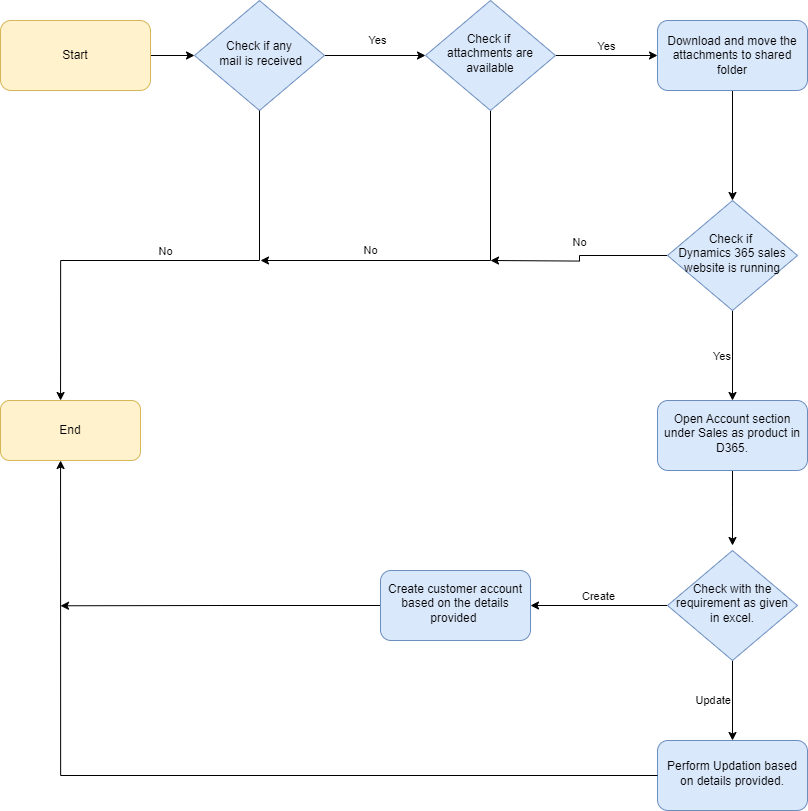

The diagram above was exported from draw.io. Its source (the exported page's mxGraphModel, read from the mxfile embedded in the PNG):
<mxGraphModel dx="1134" dy="649" grid="1" gridSize="10" guides="1" tooltips="1" connect="1" arrows="1" fold="1" page="1" pageScale="1" pageWidth="827" pageHeight="1169" math="0" shadow="0">
  <root>
    <mxCell id="WIyWlLk6GJQsqaUBKTNV-0" />
    <mxCell id="WIyWlLk6GJQsqaUBKTNV-1" parent="WIyWlLk6GJQsqaUBKTNV-0" />
    <mxCell id="7P5B00CkyzfECxIaHRp_-14" value="Yes" style="edgeStyle=orthogonalEdgeStyle;rounded=0;orthogonalLoop=1;jettySize=auto;html=1;exitX=1;exitY=0.5;exitDx=0;exitDy=0;entryX=0;entryY=0.5;entryDx=0;entryDy=0;" parent="WIyWlLk6GJQsqaUBKTNV-1" source="WIyWlLk6GJQsqaUBKTNV-10" target="7P5B00CkyzfECxIaHRp_-10" edge="1">
      <mxGeometry x="0.0476" y="15" relative="1" as="geometry">
        <mxPoint as="offset" />
      </mxGeometry>
    </mxCell>
    <mxCell id="WIyWlLk6GJQsqaUBKTNV-10" value="Check if any&lt;div&gt;&amp;nbsp;mail is received&lt;/div&gt;" style="rhombus;whiteSpace=wrap;html=1;shadow=0;fontFamily=Helvetica;fontSize=12;align=center;strokeWidth=1;spacing=6;spacingTop=-4;fillColor=#dae8fc;strokeColor=#6c8ebf;" parent="WIyWlLk6GJQsqaUBKTNV-1" vertex="1">
      <mxGeometry x="214" y="20" width="130" height="110" as="geometry" />
    </mxCell>
    <mxCell id="7P5B00CkyzfECxIaHRp_-20" style="edgeStyle=orthogonalEdgeStyle;rounded=0;orthogonalLoop=1;jettySize=auto;html=1;exitX=0.5;exitY=1;exitDx=0;exitDy=0;entryX=0.5;entryY=0;entryDx=0;entryDy=0;" parent="WIyWlLk6GJQsqaUBKTNV-1" source="89otADqvq884eIf5ooHu-28" target="7P5B00CkyzfECxIaHRp_-18" edge="1">
      <mxGeometry relative="1" as="geometry" />
    </mxCell>
    <mxCell id="89otADqvq884eIf5ooHu-28" value="Download and move the attachments to shared folder" style="rounded=1;whiteSpace=wrap;html=1;fontSize=12;glass=0;strokeWidth=1;shadow=0;fillColor=#dae8fc;strokeColor=#6c8ebf;" parent="WIyWlLk6GJQsqaUBKTNV-1" vertex="1">
      <mxGeometry x="677" y="40" width="150" height="70" as="geometry" />
    </mxCell>
    <mxCell id="89otADqvq884eIf5ooHu-31" value="End" style="rounded=1;whiteSpace=wrap;html=1;fontSize=12;glass=0;strokeWidth=1;shadow=0;fillColor=#fff2cc;strokeColor=#d6b656;" parent="WIyWlLk6GJQsqaUBKTNV-1" vertex="1">
      <mxGeometry x="20" y="420" width="140" height="60" as="geometry" />
    </mxCell>
    <mxCell id="7P5B00CkyzfECxIaHRp_-4" style="edgeStyle=orthogonalEdgeStyle;rounded=0;orthogonalLoop=1;jettySize=auto;html=1;exitX=1;exitY=0.5;exitDx=0;exitDy=0;entryX=0;entryY=0.5;entryDx=0;entryDy=0;" parent="WIyWlLk6GJQsqaUBKTNV-1" source="89otADqvq884eIf5ooHu-32" target="WIyWlLk6GJQsqaUBKTNV-10" edge="1">
      <mxGeometry relative="1" as="geometry" />
    </mxCell>
    <mxCell id="89otADqvq884eIf5ooHu-32" value="Start" style="rounded=1;whiteSpace=wrap;html=1;fontSize=12;glass=0;strokeWidth=1;shadow=0;fillColor=#fff2cc;strokeColor=#d6b656;" parent="WIyWlLk6GJQsqaUBKTNV-1" vertex="1">
      <mxGeometry x="20" y="40" width="150" height="70" as="geometry" />
    </mxCell>
    <mxCell id="7P5B00CkyzfECxIaHRp_-16" value="No" style="edgeStyle=orthogonalEdgeStyle;rounded=0;orthogonalLoop=1;jettySize=auto;html=1;exitX=0.5;exitY=1;exitDx=0;exitDy=0;" parent="WIyWlLk6GJQsqaUBKTNV-1" source="7P5B00CkyzfECxIaHRp_-10" edge="1">
      <mxGeometry x="0.4211" y="-10" relative="1" as="geometry">
        <mxPoint x="280" y="280" as="targetPoint" />
        <Array as="points">
          <mxPoint x="510" y="280" />
        </Array>
        <mxPoint as="offset" />
      </mxGeometry>
    </mxCell>
    <mxCell id="7P5B00CkyzfECxIaHRp_-17" value="Yes" style="edgeStyle=orthogonalEdgeStyle;rounded=0;orthogonalLoop=1;jettySize=auto;html=1;exitX=1;exitY=0.5;exitDx=0;exitDy=0;entryX=0;entryY=0.5;entryDx=0;entryDy=0;labelPosition=center;verticalLabelPosition=top;align=center;verticalAlign=bottom;" parent="WIyWlLk6GJQsqaUBKTNV-1" source="7P5B00CkyzfECxIaHRp_-10" target="89otADqvq884eIf5ooHu-28" edge="1">
      <mxGeometry relative="1" as="geometry" />
    </mxCell>
    <mxCell id="7P5B00CkyzfECxIaHRp_-10" value="Check if&amp;nbsp;&lt;div&gt;attachments are available&lt;/div&gt;" style="rhombus;whiteSpace=wrap;html=1;shadow=0;fontFamily=Helvetica;fontSize=12;align=center;strokeWidth=1;spacing=6;spacingTop=-4;fillColor=#dae8fc;strokeColor=#6c8ebf;" parent="WIyWlLk6GJQsqaUBKTNV-1" vertex="1">
      <mxGeometry x="445" y="20" width="130" height="110" as="geometry" />
    </mxCell>
    <mxCell id="7P5B00CkyzfECxIaHRp_-21" value="No" style="edgeStyle=orthogonalEdgeStyle;rounded=0;orthogonalLoop=1;jettySize=auto;html=1;exitX=0;exitY=0.5;exitDx=0;exitDy=0;" parent="WIyWlLk6GJQsqaUBKTNV-1" source="7P5B00CkyzfECxIaHRp_-18" edge="1">
      <mxGeometry x="-0.0356" y="-15" relative="1" as="geometry">
        <mxPoint x="510" y="280.0000000000001" as="targetPoint" />
        <mxPoint x="15" y="-14" as="offset" />
      </mxGeometry>
    </mxCell>
    <mxCell id="08Xb9DXz012qVVPmNghZ-1" value="Yes" style="edgeStyle=orthogonalEdgeStyle;rounded=0;orthogonalLoop=1;jettySize=auto;html=1;labelPosition=left;verticalLabelPosition=middle;align=right;verticalAlign=middle;" parent="WIyWlLk6GJQsqaUBKTNV-1" source="7P5B00CkyzfECxIaHRp_-18" target="08Xb9DXz012qVVPmNghZ-0" edge="1">
      <mxGeometry relative="1" as="geometry" />
    </mxCell>
    <mxCell id="7P5B00CkyzfECxIaHRp_-18" value="Check if&amp;nbsp;&lt;div&gt;Dynamics 365 sales website is running&lt;/div&gt;" style="rhombus;whiteSpace=wrap;html=1;shadow=0;fontFamily=Helvetica;fontSize=12;align=center;strokeWidth=1;spacing=6;spacingTop=-4;fillColor=#dae8fc;strokeColor=#6c8ebf;" parent="WIyWlLk6GJQsqaUBKTNV-1" vertex="1">
      <mxGeometry x="687" y="220" width="130" height="110" as="geometry" />
    </mxCell>
    <mxCell id="08Xb9DXz012qVVPmNghZ-3" value="" style="edgeStyle=orthogonalEdgeStyle;rounded=0;orthogonalLoop=1;jettySize=auto;html=1;" parent="WIyWlLk6GJQsqaUBKTNV-1" source="08Xb9DXz012qVVPmNghZ-0" edge="1">
      <mxGeometry relative="1" as="geometry">
        <mxPoint x="751.9999999999998" y="565" as="targetPoint" />
      </mxGeometry>
    </mxCell>
    <mxCell id="08Xb9DXz012qVVPmNghZ-0" value="Open Account section under Sales as product in D365." style="whiteSpace=wrap;html=1;fillColor=#dae8fc;strokeColor=#6c8ebf;shadow=0;strokeWidth=1;spacing=6;spacingTop=-4;rounded=1;" parent="WIyWlLk6GJQsqaUBKTNV-1" vertex="1">
      <mxGeometry x="677" y="420" width="150" height="70" as="geometry" />
    </mxCell>
    <mxCell id="08Xb9DXz012qVVPmNghZ-6" value="Update" style="edgeStyle=orthogonalEdgeStyle;rounded=0;orthogonalLoop=1;jettySize=auto;html=1;exitX=0.5;exitY=1;exitDx=0;exitDy=0;entryX=0.5;entryY=0;entryDx=0;entryDy=0;labelPosition=left;verticalLabelPosition=middle;align=right;verticalAlign=middle;" parent="WIyWlLk6GJQsqaUBKTNV-1" source="08Xb9DXz012qVVPmNghZ-4" target="08Xb9DXz012qVVPmNghZ-5" edge="1">
      <mxGeometry relative="1" as="geometry" />
    </mxCell>
    <mxCell id="08Xb9DXz012qVVPmNghZ-8" value="Create" style="edgeStyle=orthogonalEdgeStyle;rounded=0;orthogonalLoop=1;jettySize=auto;html=1;exitX=0;exitY=0.5;exitDx=0;exitDy=0;entryX=1;entryY=0.5;entryDx=0;entryDy=0;labelPosition=center;verticalLabelPosition=top;align=center;verticalAlign=bottom;" parent="WIyWlLk6GJQsqaUBKTNV-1" source="08Xb9DXz012qVVPmNghZ-4" target="08Xb9DXz012qVVPmNghZ-7" edge="1">
      <mxGeometry relative="1" as="geometry" />
    </mxCell>
    <mxCell id="08Xb9DXz012qVVPmNghZ-4" value="Check with the requirement as given in excel." style="rhombus;whiteSpace=wrap;html=1;shadow=0;fontFamily=Helvetica;fontSize=12;align=center;strokeWidth=1;spacing=6;spacingTop=-4;fillColor=#dae8fc;strokeColor=#6c8ebf;" parent="WIyWlLk6GJQsqaUBKTNV-1" vertex="1">
      <mxGeometry x="687" y="570" width="130" height="110" as="geometry" />
    </mxCell>
    <mxCell id="08Xb9DXz012qVVPmNghZ-5" value="Perform Updation based on details provided." style="whiteSpace=wrap;html=1;fillColor=#dae8fc;strokeColor=#6c8ebf;shadow=0;strokeWidth=1;spacing=6;spacingTop=-4;rounded=1;" parent="WIyWlLk6GJQsqaUBKTNV-1" vertex="1">
      <mxGeometry x="677" y="760" width="150" height="70" as="geometry" />
    </mxCell>
    <mxCell id="08Xb9DXz012qVVPmNghZ-10" style="edgeStyle=orthogonalEdgeStyle;rounded=0;orthogonalLoop=1;jettySize=auto;html=1;exitX=0;exitY=0.5;exitDx=0;exitDy=0;" parent="WIyWlLk6GJQsqaUBKTNV-1" source="08Xb9DXz012qVVPmNghZ-7" edge="1">
      <mxGeometry relative="1" as="geometry">
        <mxPoint x="80" y="625.2857142857144" as="targetPoint" />
      </mxGeometry>
    </mxCell>
    <mxCell id="08Xb9DXz012qVVPmNghZ-7" value="Create customer account based on the details provided&amp;nbsp;" style="whiteSpace=wrap;html=1;fillColor=#dae8fc;strokeColor=#6c8ebf;shadow=0;strokeWidth=1;spacing=6;spacingTop=-4;rounded=1;" parent="WIyWlLk6GJQsqaUBKTNV-1" vertex="1">
      <mxGeometry x="400" y="590" width="150" height="70" as="geometry" />
    </mxCell>
    <mxCell id="08Xb9DXz012qVVPmNghZ-9" style="edgeStyle=orthogonalEdgeStyle;rounded=0;orthogonalLoop=1;jettySize=auto;html=1;exitX=0;exitY=0.5;exitDx=0;exitDy=0;entryX=0.429;entryY=1;entryDx=0;entryDy=0;entryPerimeter=0;" parent="WIyWlLk6GJQsqaUBKTNV-1" source="08Xb9DXz012qVVPmNghZ-5" target="89otADqvq884eIf5ooHu-31" edge="1">
      <mxGeometry relative="1" as="geometry" />
    </mxCell>
    <mxCell id="08Xb9DXz012qVVPmNghZ-11" value="No" style="edgeStyle=orthogonalEdgeStyle;rounded=0;orthogonalLoop=1;jettySize=auto;html=1;exitX=0.5;exitY=1;exitDx=0;exitDy=0;entryX=0.429;entryY=0;entryDx=0;entryDy=0;entryPerimeter=0;labelPosition=center;verticalLabelPosition=top;align=center;verticalAlign=bottom;" parent="WIyWlLk6GJQsqaUBKTNV-1" source="WIyWlLk6GJQsqaUBKTNV-10" target="89otADqvq884eIf5ooHu-31" edge="1">
      <mxGeometry relative="1" as="geometry">
        <Array as="points">
          <mxPoint x="279" y="280" />
          <mxPoint x="80" y="280" />
        </Array>
      </mxGeometry>
    </mxCell>
  </root>
</mxGraphModel>